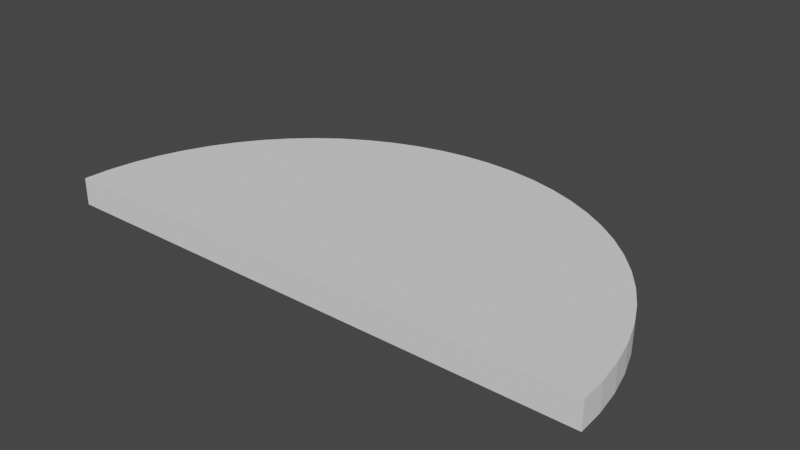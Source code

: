 # Source: HalfDisc.blend  (saved by Blender 2.81.16; exported with 4.5.12 LTS)
import bpy
from mathutils import Matrix  # noqa: F401  (used for matrix-valued properties, if any)

bpy.ops.wm.read_factory_settings(use_empty=True)
scene = bpy.context.scene
scene.name = 'Scene'

# ---- collections
col_collection = bpy.data.collections.new('Collection'); scene.collection.children.link(col_collection)

# ---- world
world_world = bpy.data.worlds.new('World'); scene.world = world_world
world_world.use_nodes = True; world_world.node_tree.nodes.clear()
_N = world_world.node_tree.nodes; _L = world_world.node_tree.links
n0 = _N.new('ShaderNodeOutputWorld'); n0.name = 'World Output'; n0.location = (300, 300)
n1 = _N.new('ShaderNodeBackground'); n1.name = 'Background'; n1.location = (10, 300)
n1.inputs[0].default_value = (0.05088, 0.05088, 0.05088, 1.0)
_L.new(n1.outputs[0], n0.inputs[0])
n0.is_active_output = True
world_world.color = (0.05088, 0.05088, 0.05088)
world_world.use_sun_shadow = False
world_world.sun_shadow_jitter_overblur = 0.0

# ---- meshes
me_circle = bpy.data.meshes.new('Circle')
me_circle.from_pydata([(-1.955e-08, 1.0, -0.05), (-0.09802, 0.9952, -0.05), (-0.1951, 0.9808, -0.05), (-0.2903, 0.9569, -0.05), (-0.3827, 0.9239, -0.05), (-0.4714, 0.8819, -0.05), (-0.5556, 0.8315, -0.05), (-0.6344, 0.773, -0.05), (-0.7071, 0.7071, -0.05), (-0.773, 0.6344, -0.05), (-0.8315, 0.5556, -0.05), (-0.8819, 0.4714, -0.05), (-0.9239, 0.3827, -0.05), (-0.9569, 0.2903, -0.05), (-0.9808, 0.1951, -0.05), (-0.9952, 0.09802, -0.05), (0.9952, 0.09802, -0.05), (0.9808, 0.1951, -0.05), (0.9569, 0.2903, -0.05), (0.9239, 0.3827, -0.05), (0.8819, 0.4714, -0.05), (0.8315, 0.5556, -0.05), (0.773, 0.6344, -0.05), (0.7071, 0.7071, -0.05), (0.6344, 0.773, -0.05), (0.5556, 0.8315, -0.05), (0.4714, 0.8819, -0.05), (0.3827, 0.9239, -0.05), (0.2903, 0.9569, -0.05), (0.1951, 0.9808, -0.05), (0.09802, 0.9952, -0.05), (-0.09802, 0.9952, 0.05), (-1.955e-08, 1.0, 0.05), (-0.1951, 0.9808, 0.05), (-0.2903, 0.9569, 0.05), (-0.3827, 0.9239, 0.05), (-0.4714, 0.8819, 0.05), (-0.5556, 0.8315, 0.05), (-0.6344, 0.773, 0.05), (-0.7071, 0.7071, 0.05), (-0.773, 0.6344, 0.05), (-0.8315, 0.5556, 0.05), (-0.8819, 0.4714, 0.05), (-0.9239, 0.3827, 0.05), (-0.9569, 0.2903, 0.05), (-0.9808, 0.1951, 0.05), (-0.9952, 0.09802, 0.05), (0.9952, 0.09802, 0.05), (0.9808, 0.1951, 0.05), (0.9569, 0.2903, 0.05), (0.9239, 0.3827, 0.05), (0.8819, 0.4714, 0.05), (0.8315, 0.5556, 0.05), (0.773, 0.6344, 0.05), (0.7071, 0.7071, 0.05), (0.6344, 0.773, 0.05), (0.5556, 0.8315, 0.05), (0.4714, 0.8819, 0.05), (0.3827, 0.9239, 0.05), (0.2903, 0.9569, 0.05), (0.1951, 0.9808, 0.05), (0.09802, 0.9952, 0.05), (0.9999, 0.001639, -0.05), (0.9999, 0.001639, 0.05), (-0.9999, 0.001639, -0.05), (-0.9999, 0.001639, 0.05)], [], [(0, 30, 29, 28, 27, 26, 25, 24, 23, 22, 21, 20, 19, 18, 17, 16, 62, 64, 15, 14, 13, 12, 11, 10, 9, 8, 7, 6, 5, 4, 3, 2, 1), (32, 31, 33, 34, 35, 36, 37, 38, 39, 40, 41, 42, 43, 44, 45, 46, 65, 63, 47, 48, 49, 50, 51, 52, 53, 54, 55, 56, 57, 58, 59, 60, 61), (2, 3, 34, 33), (22, 23, 54, 53), (3, 4, 35, 34), (23, 24, 55, 54), (4, 5, 36, 35), (24, 25, 56, 55), (5, 6, 37, 36), (25, 26, 57, 56), (6, 7, 38, 37), (26, 27, 58, 57), (7, 8, 39, 38), (27, 28, 59, 58), (8, 9, 40, 39), (28, 29, 60, 59), (9, 10, 41, 40), (29, 30, 61, 60), (10, 11, 42, 41), (30, 0, 32, 61), (11, 12, 43, 42), (12, 13, 44, 43), (13, 14, 45, 44), (14, 15, 46, 45), (15, 64, 65, 46), (16, 17, 48, 47), (17, 18, 49, 48), (18, 19, 50, 49), (19, 20, 51, 50), (0, 1, 31, 32), (20, 21, 52, 51), (1, 2, 33, 31), (21, 22, 53, 52), (63, 62, 16, 47), (65, 64, 62, 63)])
_uv = me_circle.uv_layers.new(name='UVMap')
_uv.uv.foreach_set('vector', [0.08158, 0.8991, 0.05884, 0.8787, 0.03954, 0.857, 0.02388, 0.8343, 0.012, 0.8108, 0.004012, 0.7867, 0.0, 0.7623, 1.243e-07, 0.7377, 0.004012, 0.7133, 0.012, 0.6892, 0.02388, 0.6657, 0.03954, 0.643, 0.05884, 0.6213, 0.08158, 0.6009, 0.1075, 0.5819, 0.1365, 0.5645, 0.1676, 0.5492, 0.6645, 0.9513, 0.631, 0.9647, 0.5949, 0.9763, 0.5571, 0.9857, 0.5179, 0.9928, 0.4778, 0.9976, 0.437, 1.0, 0.3961, 1.0, 0.3554, 0.9976, 0.3152, 0.9928, 0.2761, 0.9857, 0.2383, 0.9763, 0.2022, 0.9647, 0.1681, 0.951, 0.1365, 0.9355, 0.1075, 0.9181, 0.3961, 0.5, 0.3554, 0.4976, 0.3152, 0.4928, 0.2761, 0.4857, 0.2383, 0.4763, 0.2022, 0.4647, 0.1681, 0.451, 0.1365, 0.4355, 0.1075, 0.4181, 0.08158, 0.3991, 0.05884, 0.3787, 0.03954, 0.357, 0.02388, 0.3343, 0.012, 0.3108, 0.004012, 0.2867, 0.0, 0.2623, 0.0, 0.2381, 0.8331, 0.2627, 0.8292, 0.2867, 0.8212, 0.3108, 0.8093, 0.3343, 0.7936, 0.357, 0.7743, 0.3787, 0.7516, 0.3991, 0.7256, 0.4181, 0.6967, 0.4355, 0.665, 0.451, 0.631, 0.4647, 0.5949, 0.4763, 0.5571, 0.4857, 0.5179, 0.4928, 0.4778, 0.4976, 0.437, 0.5, 1.0, 0.2048, 1.0, 0.2289, 0.9583, 0.2289, 0.9583, 0.2048, 0.8332, 0.03636, 0.8332, 0.01737, 0.8749, 0.01737, 0.8749, 0.03636, 1.0, 0.2289, 1.0, 0.2524, 0.9583, 0.2524, 0.9583, 0.2289, 0.8332, 0.01737, 0.8332, 0.0, 0.8749, 0.0, 0.8749, 0.01737, 1.0, 0.2524, 1.0, 0.2751, 0.9583, 0.2751, 0.9583, 0.2524, 1.0, 0.0, 1.0, 0.01899, 0.9583, 0.01899, 0.9583, 0.0, 1.0, 0.2751, 1.0, 0.2968, 0.9583, 0.2968, 0.9583, 0.2751, 1.0, 0.01899, 1.0, 0.03941, 0.9583, 0.03941, 0.9583, 0.01899, 1.0, 0.2968, 1.0, 0.3172, 0.9583, 0.3172, 0.9583, 0.2968, 1.0, 0.03941, 1.0, 0.06107, 0.9583, 0.06107, 0.9583, 0.03941, 1.0, 0.3172, 1.0, 0.3362, 0.9583, 0.3362, 0.9583, 0.3172, 1.0, 0.06107, 1.0, 0.08377, 0.9583, 0.08377, 0.9583, 0.06107, 0.9166, 0.0, 0.9166, 0.01899, 0.8749, 0.01899, 0.8749, 0.0, 1.0, 0.08377, 1.0, 0.1073, 0.9583, 0.1073, 0.9583, 0.08377, 0.9166, 0.01899, 0.9166, 0.03941, 0.8749, 0.03941, 0.8749, 0.01899, 1.0, 0.1073, 1.0, 0.1314, 0.9583, 0.1314, 0.9583, 0.1073, 0.9166, 0.03941, 0.9166, 0.06107, 0.8749, 0.06107, 0.8749, 0.03941, 1.0, 0.1314, 1.0, 0.1558, 0.9583, 0.1558, 0.9583, 0.1314, 0.9166, 0.06107, 0.9166, 0.08377, 0.8749, 0.08377, 0.8749, 0.06107, 0.9166, 0.08377, 0.9166, 0.1073, 0.8749, 0.1073, 0.8749, 0.08377, 0.9166, 0.1073, 0.9166, 0.1314, 0.8749, 0.1314, 0.8749, 0.1073, 0.9166, 0.1314, 0.9166, 0.1558, 0.8749, 0.1558, 0.8749, 0.1314, 0.9166, 0.1558, 0.9166, 0.18, 0.8749, 0.18, 0.8749, 0.1558, 0.8332, 0.1732, 0.8332, 0.1487, 0.8749, 0.1487, 0.8749, 0.1732, 0.8332, 0.1487, 0.8332, 0.1246, 0.8749, 0.1246, 0.8749, 0.1487, 0.8332, 0.1246, 0.8332, 0.1011, 0.8749, 0.1011, 0.8749, 0.1246, 0.8332, 0.1011, 0.8332, 0.07844, 0.8749, 0.07844, 0.8749, 0.1011, 1.0, 0.1558, 1.0, 0.1804, 0.9583, 0.1804, 0.9583, 0.1558, 0.8332, 0.07844, 0.8332, 0.05678, 0.8749, 0.05678, 0.8749, 0.07844, 1.0, 0.1804, 1.0, 0.2048, 0.9583, 0.2048, 0.9583, 0.1804, 0.8332, 0.05678, 0.8332, 0.03636, 0.8749, 0.03636, 0.8749, 0.05678, 0.8749, 0.1973, 0.8332, 0.1973, 0.8332, 0.1732, 0.8749, 0.1732, 0.5437, 0.25, 0.5312, 0.25, 0.5312, 0.5, 0.5438, 0.5])
me_circle.use_remesh_fix_poles = True
me_circle.use_remesh_preserve_attributes = False
me_circle.use_mirror_vertex_groups = False
me_circle.update()

# ---- objects
ob_circle = bpy.data.objects.new('Circle', me_circle)

# ---- transforms, parenting, visibility, modifiers, constraints
ob_circle.location = (1.955e-08, -6.433e-09, 0.05)
ob_circle.lineart.crease_threshold = 0.0

# ---- collection membership
col_collection.objects.link(ob_circle)

# ---- scene / render settings (as saved in the file)
scene.frame_start = 1; scene.frame_end = 250; scene.frame_set(1)
scene.render.engine = 'BLENDER_EEVEE_NEXT'
scene.cycles.use_denoising = False
scene.cycles.samples = 128
scene.cycles.sampling_pattern = 'TABULATED_SOBOL'
scene.cycles.use_adaptive_sampling = False
scene.cycles.use_light_tree = False
scene.view_settings.view_transform = 'Filmic'
bpy.context.view_layer.update()

# ---- added for rendering (the .blend has no active camera and no usable light): camera, sun
cam_auto = bpy.data.cameras.new('AutoCamera')
cam_auto.lens = 50.0
cam_auto.sensor_width = 36.0
cam_auto.clip_end = 1000.0
ob_auto_camera = bpy.data.objects.new('AutoCamera', cam_auto)
scene.collection.objects.link(ob_auto_camera)
ob_auto_camera.location = (2.07012, -1.98333, 1.7061)
ob_auto_camera.rotation_euler = (1.09748, -7.21219e-08, 0.694738)
scene.camera = ob_auto_camera
light_auto_sun = bpy.data.lights.new('AutoSun', 'SUN')
light_auto_sun.energy = 3.0
light_auto_sun.angle = 0.0523599
ob_auto_sun = bpy.data.objects.new('AutoSun', light_auto_sun)
scene.collection.objects.link(ob_auto_sun)
ob_auto_sun.rotation_euler = (0.872665, 0.174533, 0.523599)
bpy.context.view_layer.update()
